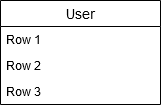

The diagram above was exported from draw.io. Its source (the exported page's mxGraphModel, read from the mxfile embedded in the PNG):
<mxGraphModel dx="1550" dy="835" grid="1" gridSize="10" guides="1" tooltips="1" connect="1" arrows="1" fold="1" page="1" pageScale="1" pageWidth="850" pageHeight="1100" math="0" shadow="0">
  <root>
    <mxCell id="0" />
    <mxCell id="1" parent="0" />
    <mxCell id="0bUpJq1E255xn438oz8o-1" value="User" style="swimlane;fontStyle=0;childLayout=stackLayout;horizontal=1;startSize=26;horizontalStack=0;resizeParent=1;resizeParentMax=0;resizeLast=0;collapsible=1;marginBottom=0;align=center;fontSize=14;" parent="1" vertex="1">
      <mxGeometry x="100" y="220" width="160" height="104" as="geometry" />
    </mxCell>
    <mxCell id="0bUpJq1E255xn438oz8o-2" value="Row 1" style="text;strokeColor=none;fillColor=none;spacingLeft=4;spacingRight=4;overflow=hidden;rotatable=0;points=[[0,0.5],[1,0.5]];portConstraint=eastwest;fontSize=12;" parent="0bUpJq1E255xn438oz8o-1" vertex="1">
      <mxGeometry y="26" width="160" height="26" as="geometry" />
    </mxCell>
    <mxCell id="0bUpJq1E255xn438oz8o-3" value="Row 2" style="text;strokeColor=none;fillColor=none;spacingLeft=4;spacingRight=4;overflow=hidden;rotatable=0;points=[[0,0.5],[1,0.5]];portConstraint=eastwest;fontSize=12;" parent="0bUpJq1E255xn438oz8o-1" vertex="1">
      <mxGeometry y="52" width="160" height="26" as="geometry" />
    </mxCell>
    <mxCell id="0bUpJq1E255xn438oz8o-4" value="Row 3" style="text;strokeColor=none;fillColor=none;spacingLeft=4;spacingRight=4;overflow=hidden;rotatable=0;points=[[0,0.5],[1,0.5]];portConstraint=eastwest;fontSize=12;" parent="0bUpJq1E255xn438oz8o-1" vertex="1">
      <mxGeometry y="78" width="160" height="26" as="geometry" />
    </mxCell>
  </root>
</mxGraphModel>